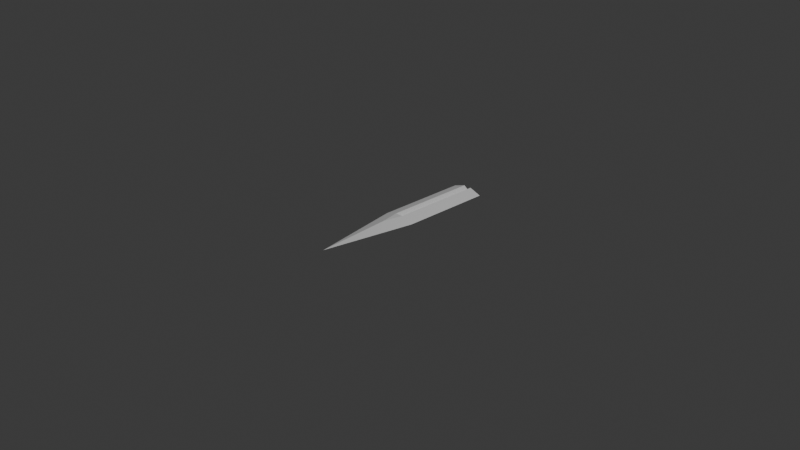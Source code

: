 # Source: Sword_b4.4.blend  (saved by Blender 4.0.36; exported with 4.5.12 LTS)
import bpy
from mathutils import Matrix  # noqa: F401  (used for matrix-valued properties, if any)

bpy.ops.wm.read_factory_settings(use_empty=True)
scene = bpy.context.scene
scene.name = 'Scene'

# ---- collections
col_collection = bpy.data.collections.new('Collection'); scene.collection.children.link(col_collection)

# ---- materials (node trees are filled in below, after node groups)
mat_material = bpy.data.materials.new('Material')
mat_material.alpha_threshold = 0.0
mat_material.use_transparent_shadow = False
mat_material.roughness = 0.5
mat_material.line_color = (0.0, 0.0, 0.0, 1.0)

# ---- material node trees
mat_material.use_nodes = True; mat_material.node_tree.nodes.clear()
_N = mat_material.node_tree.nodes; _L = mat_material.node_tree.links
n0 = _N.new('ShaderNodeOutputMaterial'); n0.name = 'Material Output'; n0.location = (300, 300)
n1 = _N.new('ShaderNodeBsdfPrincipled'); n1.name = 'Principled BSDF'; n1.location = (10, 300)
n1.inputs[3].default_value = 1.45
_L.new(n1.outputs[0], n0.inputs[0])
n0.is_active_output = True

# ---- world
world_world = bpy.data.worlds.new('World'); scene.world = world_world
world_world.use_nodes = True; world_world.node_tree.nodes.clear()
_N = world_world.node_tree.nodes; _L = world_world.node_tree.links
n0 = _N.new('ShaderNodeOutputWorld'); n0.name = 'World Output'; n0.location = (300, 300)
n1 = _N.new('ShaderNodeBackground'); n1.name = 'Background'; n1.location = (10, 300)
n1.inputs[0].default_value = (0.05088, 0.05088, 0.05088, 1.0)
_L.new(n1.outputs[0], n0.inputs[0])
n0.is_active_output = True
world_world.color = (0.05088, 0.05088, 0.05088)
world_world.use_sun_shadow = False
world_world.sun_shadow_jitter_overblur = 0.0

# ---- cameras
cam_camera = bpy.data.cameras.new('Camera')
cam_camera.clip_end = 100.0
cam_camera.ortho_scale = 7.314

# ---- lights
light_light = bpy.data.lights.new('Light', 'POINT')
light_light.transmission_factor = 0.0
light_light.use_soft_falloff = False
light_light.energy = 1000.0
light_light.shadow_soft_size = 0.1
light_light.shadow_maximum_resolution = 0.006
light_light.use_absolute_resolution = True

# ---- meshes
me_cube = bpy.data.meshes.new('Cube')
me_cube.from_pydata([(1.0, 1.0, 0.0), (0.0, -1.0, 0.0), (-1.0, 1.0, 0.0), (-1.0, 0.0, 0.0), (0.0, 1.0, 0.2277), (1.0, 0.0, 0.0), (0.0, 1.0, -0.2277), (0.0, 1.0, 0.0), (0.0, 0.0, 0.228), (0.0, 0.0, -0.228), (0.2411, 1.0, -0.7589), (-0.2411, 1.0, -0.7589), (-0.2411, 1.0, 0.7589), (0.2411, 1.0, 0.7589), (-0.2433, 1.0, 0.0), (0.2433, 1.0, 0.0), (-0.2399, 0.0, -0.7601), (0.2399, 0.0, -0.7601), (0.0, -0.2118, -0.7882), (0.2399, 0.0, 0.7601), (-0.2399, 0.0, 0.7601), (0.0, -0.2118, 0.7882)], [], [(5, 19, 21, 1), (21, 20, 3, 1), (12, 2, 3, 20), (2, 11, 16, 3), (10, 0, 5, 17), (3, 16, 18, 1), (18, 17, 5, 1), (0, 13, 19, 5), (10, 15, 0), (12, 20, 8, 4), (15, 13, 0), (2, 12, 14), (16, 9, 17, 18), (19, 8, 20, 21), (7, 6, 11, 14), (4, 7, 14, 12), (6, 9, 16, 11), (4, 8, 19, 13), (2, 14, 11), (10, 17, 9, 6), (13, 15, 7, 4), (15, 10, 6, 7)])
_uv = me_cube.uv_layers.new(name='UVMap')
_uv.uv.foreach_set('vector', [0.625, 0.625, 0.72, 0.625, 0.7235, 0.6515, 0.625, 0.75, 0.75, 0.6515, 0.78, 0.625, 0.875, 0.625, 0.75, 0.75, 0.7801, 0.5, 0.875, 0.5, 0.875, 0.625, 0.78, 0.625, 0.125, 0.5, 0.2199, 0.5, 0.22, 0.625, 0.125, 0.625, 0.2801, 0.5, 0.375, 0.5, 0.375, 0.625, 0.28, 0.625, 0.125, 0.625, 0.22, 0.625, 0.2235, 0.6515, 0.125, 0.75, 0.25, 0.6515, 0.28, 0.625, 0.375, 0.625, 0.25, 0.75, 0.625, 0.5, 0.7199, 0.5, 0.72, 0.625, 0.625, 0.625, 0.375, 0.4051, 0.4696, 0.4054, 0.375, 0.5, 0.7801, 0.5, 0.78, 0.625, 0.75, 0.625, 0.75, 0.5, 0.5, 0.4054, 0.5949, 0.4051, 0.5, 0.5, 0.625, 0.25, 0.625, 0.3449, 0.5304, 0.3446, 0.22, 0.625, 0.2275, 0.6325, 0.235, 0.64, 0.2235, 0.6515, 0.75, 0.64, 0.765, 0.6325, 0.78, 0.625, 0.75, 0.6515, 0.4848, 0.375, 0.3901, 0.375, 0.4051, 0.3449, 0.5, 0.3446, 0.6099, 0.375, 0.5152, 0.375, 0.5304, 0.3446, 0.625, 0.3449, 0.25, 0.5, 0.25, 0.625, 0.22, 0.625, 0.2199, 0.5, 0.75, 0.5, 0.75, 0.625, 0.72, 0.625, 0.7199, 0.5, 0.5, 0.25, 0.5, 0.3446, 0.4051, 0.3449, 0.2801, 0.5, 0.28, 0.625, 0.25, 0.625, 0.25, 0.5, 0.5949, 0.4051, 0.5, 0.4054, 0.5152, 0.375, 0.6099, 0.375, 0.4696, 0.4054, 0.375, 0.4051, 0.3901, 0.375, 0.4848, 0.375])
me_cube.materials.append(mat_material)
me_cube.use_mirror_vertex_groups = False
me_cube.update()

# ---- objects
ob_cube = bpy.data.objects.new('Cube', me_cube)
ob_light = bpy.data.objects.new('Light', light_light)
ob_camera = bpy.data.objects.new('Camera', cam_camera)

# ---- transforms, parenting, visibility, modifiers, constraints
ob_cube.location = (0.0, 0.0, 0.0)
ob_cube.scale = (0.18, 1.0, 0.06)
ob_cube.lock_rotations_4d = False
ob_cube.empty_display_type = 'ARROWS'
ob_cube.lineart.crease_threshold = 0.0
ob_light.location = (4.076, 1.005, 5.904)
ob_light.rotation_euler = (0.6503, 0.05522, 1.866)
ob_light.lock_rotations_4d = False
ob_light.empty_display_type = 'ARROWS'
ob_light.color = (0.0, 0.0, 0.0, 0.0)
ob_light.lineart.crease_threshold = 0.0
ob_camera.location = (7.359, -6.926, 4.958)
ob_camera.rotation_euler = (1.109, 0.0, 0.8149)
ob_camera.lock_rotations_4d = False
ob_camera.empty_display_type = 'ARROWS'
ob_camera.color = (0.0, 0.0, 0.0, 0.0)
ob_camera.display_type = 'WIRE'
ob_camera.lineart.crease_threshold = 0.0

# ---- collection membership
col_collection.objects.link(ob_cube)
col_collection.objects.link(ob_light)
col_collection.objects.link(ob_camera)

# ---- scene / render settings (as saved in the file)
scene.camera = ob_camera
scene.frame_start = 1; scene.frame_end = 250; scene.frame_set(1)
scene.render.engine = 'BLENDER_EEVEE_NEXT'
scene.cycles.sampling_pattern = 'TABULATED_SOBOL'
bpy.context.view_layer.update()
